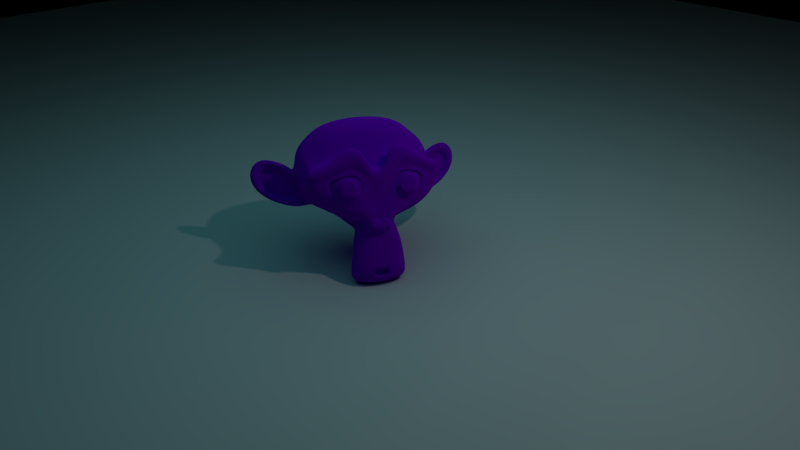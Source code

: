 # Source: macaco.blend  (saved by Blender 2.79.0; exported with 4.5.12 LTS)
import bpy
from mathutils import Matrix  # noqa: F401  (used for matrix-valued properties, if any)

bpy.ops.wm.read_factory_settings(use_empty=True)
scene = bpy.context.scene
scene.name = 'Scene'

# ---- collections
col_collection_1 = bpy.data.collections.new('Collection 1'); scene.collection.children.link(col_collection_1)

# ---- materials (node trees are filled in below, after node groups)
mat_material_002 = bpy.data.materials.new('Material.002')
mat_material_002.alpha_threshold = 0.0
mat_material_002.roughness = 0.5
mat_material_001 = bpy.data.materials.new('Material.001')
mat_material_001.alpha_threshold = 0.0
mat_material_001.roughness = 0.5

# ---- material node trees
mat_material_002.use_nodes = True; mat_material_002.node_tree.nodes.clear()
_N = mat_material_002.node_tree.nodes; _L = mat_material_002.node_tree.links
n0 = _N.new('ShaderNodeOutputMaterial'); n0.name = 'Material Output'; n0.location = (300, 300)
n1 = _N.new('ShaderNodeBsdfDiffuse'); n1.name = 'Diffuse BSDF'; n1.location = (10, 300)
_L.new(n1.outputs[0], n0.inputs[0])
n0.is_active_output = True
mat_material_001.use_nodes = True; mat_material_001.node_tree.nodes.clear()
_N = mat_material_001.node_tree.nodes; _L = mat_material_001.node_tree.links
n0 = _N.new('ShaderNodeOutputMaterial'); n0.name = 'Material Output'; n0.location = (214, 389)
n1 = _N.new('ShaderNodeBsdfDiffuse'); n1.name = 'Diffuse BSDF'; n1.location = (10, 300)
n1.inputs[0].default_value = (0.2897, 0.0, 0.8, 1.0)
n1.inputs[1].default_value = 10.0
_L.new(n1.outputs[0], n0.inputs[0])
n0.is_active_output = True

# ---- world
world_world = bpy.data.worlds.new('World'); scene.world = world_world
world_world.use_nodes = True; world_world.node_tree.nodes.clear()
_N = world_world.node_tree.nodes; _L = world_world.node_tree.links
n0 = _N.new('ShaderNodeOutputWorld'); n0.name = 'World Output'; n0.location = (300, 300)
n1 = _N.new('ShaderNodeBackground'); n1.name = 'Background'; n1.location = (10, 300)
n1.inputs[0].default_value = (0.0, 0.0, 0.0, 1.0)
_L.new(n1.outputs[0], n0.inputs[0])
n0.is_active_output = True
world_world.color = (0.0, 0.0, 0.0)
world_world.use_sun_shadow = False
world_world.sun_shadow_jitter_overblur = 0.0
world_world.cycles.sampling_method = 'MANUAL'

# ---- cameras
cam_camera = bpy.data.cameras.new('Camera')
cam_camera.clip_end = 100.0
cam_camera.lens = 35.0
cam_camera.sensor_width = 32.0
cam_camera.sensor_height = 18.0
cam_camera.ortho_scale = 7.314
cam_camera.dof.focus_distance = 0.0

# ---- lights
light_spot = bpy.data.lights.new('Spot', 'AREA')
light_spot.transmission_factor = 0.0
light_spot.energy = 0.7854
light_spot.shadow_buffer_clip_start = 0.5
light_spot.shadow_soft_size = 10.0
light_spot.shadow_maximum_resolution = 0.006
light_spot.use_absolute_resolution = True
light_spot.shape = 'RECTANGLE'
light_spot.size = 10.0
light_spot.size_y = 10.0
light_spot.use_nodes = True; light_spot.node_tree.nodes.clear()
_N = light_spot.node_tree.nodes; _L = light_spot.node_tree.links
n0 = _N.new('ShaderNodeOutputLight'); n0.name = 'Lamp Output'; n0.location = (300, 300)
n1 = _N.new('ShaderNodeEmission'); n1.name = 'Emission'; n1.location = (133, 296)
n1.inputs[0].default_value = (0.2505, 0.9014, 1.0, 1.0)
n2 = _N.new('ShaderNodeLightFalloff'); n2.name = 'Light Falloff'; n2.location = (-48, 349)
n2.inputs[0].default_value = 92.0
n2.inputs[1].default_value = 0.6
n3 = _N.new('ShaderNodeHueSaturation'); n3.name = 'Hue Saturation Value'; n3.location = (142, 477)
n3.width = 151
_L.new(n1.outputs[0], n0.inputs[0])
_L.new(n2.outputs[0], n1.inputs[1])
_L.new(n2.outputs[0], n3.inputs[0])
_L.new(n2.outputs[0], n3.inputs[1])
_L.new(n2.outputs[0], n3.inputs[2])
n0.is_active_output = True
light_lamp = bpy.data.lights.new('Lamp', 'POINT')
light_lamp.transmission_factor = 0.0
light_lamp.cutoff_distance = 30.0
light_lamp.energy = 100.0
light_lamp.shadow_buffer_clip_start = 1.001
light_lamp.shadow_soft_size = 0.1
light_lamp.shadow_maximum_resolution = 0.006
light_lamp.use_absolute_resolution = True

# ---- meshes
me_plane = bpy.data.meshes.new('Plane')
me_plane.from_pydata([(-1.0, -1.0, 0.0), (1.0, -1.0, 0.0), (-1.0, 1.0, 0.0), (1.0, 1.0, 0.0)], [], [(0, 1, 3, 2)])
me_plane.materials.append(mat_material_002)
me_plane.use_remesh_preserve_volume = False
me_plane.use_remesh_preserve_attributes = False
me_plane.use_mirror_vertex_groups = False
me_plane.update()
me_suzanne = bpy.data.meshes.new('Suzanne')
me_suzanne.from_pydata([(0.4375, -0.7656, 0.1641), (-0.4375, -0.7656, 0.1641), (0.5, -0.6875, 0.09375), (-0.5, -0.6875, 0.09375), (0.5469, -0.5781, 0.05469), (-0.5469, -0.5781, 0.05469), (0.3516, -0.6172, -0.02344), (-0.3516, -0.6172, -0.02344), (0.3516, -0.7188, 0.03125), (-0.3516, -0.7188, 0.03125), (0.3516, -0.7812, 0.1328), (-0.3516, -0.7812, 0.1328), (0.2734, -0.7969, 0.1641), (-0.2734, -0.7969, 0.1641), (0.2031, -0.7422, 0.09375), (-0.2031, -0.7422, 0.09375), (0.1562, -0.6484, 0.05469), (-0.1562, -0.6484, 0.05469), (0.07812, -0.6562, 0.2422), (-0.07812, -0.6562, 0.2422), (0.1406, -0.7422, 0.2422), (-0.1406, -0.7422, 0.2422), (0.2422, -0.7969, 0.2422), (-0.2422, -0.7969, 0.2422), (0.2734, -0.7969, 0.3281), (-0.2734, -0.7969, 0.3281), (0.2031, -0.7422, 0.3906), (-0.2031, -0.7422, 0.3906), (0.1562, -0.6484, 0.4375), (-0.1562, -0.6484, 0.4375), (0.3516, -0.6172, 0.5156), (-0.3516, -0.6172, 0.5156), (0.3516, -0.7188, 0.4531), (-0.3516, -0.7188, 0.4531), (0.3516, -0.7812, 0.3594), (-0.3516, -0.7812, 0.3594), (0.4375, -0.7656, 0.3281), (-0.4375, -0.7656, 0.3281), (0.5, -0.6875, 0.3906), (-0.5, -0.6875, 0.3906), (0.5469, -0.5781, 0.4375), (-0.5469, -0.5781, 0.4375), (0.625, -0.5625, 0.2422), (-0.625, -0.5625, 0.2422), (0.5625, -0.6719, 0.2422), (-0.5625, -0.6719, 0.2422), (0.4688, -0.7578, 0.2422), (-0.4688, -0.7578, 0.2422), (0.4766, -0.7734, 0.2422), (-0.4766, -0.7734, 0.2422), (0.4453, -0.7812, 0.3359), (-0.4453, -0.7812, 0.3359), (0.3516, -0.8047, 0.375), (-0.3516, -0.8047, 0.375), (0.2656, -0.8203, 0.3359), (-0.2656, -0.8203, 0.3359), (0.2266, -0.8203, 0.2422), (-0.2266, -0.8203, 0.2422), (0.2656, -0.8203, 0.1562), (-0.2656, -0.8203, 0.1562), (0.3516, -0.8281, 0.2422), (-0.3516, -0.8281, 0.2422), (0.3516, -0.8047, 0.1172), (-0.3516, -0.8047, 0.1172), (0.4453, -0.7812, 0.1562), (-0.4453, -0.7812, 0.1562), (0.0, -0.7422, 0.4297), (0.0, -0.8203, 0.3516), (0.0, -0.7344, -0.6797), (0.0, -0.7812, -0.3203), (0.0, -0.7969, -0.1875), (0.0, -0.7188, -0.7734), (0.0, -0.6016, 0.4062), (0.0, -0.5703, 0.5703), (0.0, 0.5469, 0.8984), (0.0, 0.8516, 0.5625), (0.0, 0.8281, 0.07031), (0.0, 0.3516, -0.3828), (0.2031, -0.5625, -0.1875), (-0.2031, -0.5625, -0.1875), (0.3125, -0.5703, -0.4375), (-0.3125, -0.5703, -0.4375), (0.3516, -0.5703, -0.6953), (-0.3516, -0.5703, -0.6953), (0.3672, -0.5312, -0.8906), (-0.3672, -0.5312, -0.8906), (0.3281, -0.5234, -0.9453), (-0.3281, -0.5234, -0.9453), (0.1797, -0.5547, -0.9688), (-0.1797, -0.5547, -0.9688), (0.0, -0.5781, -0.9844), (0.4375, -0.5312, -0.1406), (-0.4375, -0.5312, -0.1406), (0.6328, -0.5391, -0.03906), (-0.6328, -0.5391, -0.03906), (0.8281, -0.4453, 0.1484), (-0.8281, -0.4453, 0.1484), (0.8594, -0.5938, 0.4297), (-0.8594, -0.5938, 0.4297), (0.7109, -0.625, 0.4844), (-0.7109, -0.625, 0.4844), (0.4922, -0.6875, 0.6016), (-0.4922, -0.6875, 0.6016), (0.3203, -0.7344, 0.7578), (-0.3203, -0.7344, 0.7578), (0.1562, -0.7578, 0.7188), (-0.1562, -0.7578, 0.7188), (0.0625, -0.75, 0.4922), (-0.0625, -0.75, 0.4922), (0.1641, -0.7734, 0.4141), (-0.1641, -0.7734, 0.4141), (0.125, -0.7656, 0.3047), (-0.125, -0.7656, 0.3047), (0.2031, -0.7422, 0.09375), (-0.2031, -0.7422, 0.09375), (0.375, -0.7031, 0.01562), (-0.375, -0.7031, 0.01562), (0.4922, -0.6719, 0.0625), (-0.4922, -0.6719, 0.0625), (0.625, -0.6484, 0.1875), (-0.625, -0.6484, 0.1875), (0.6406, -0.6484, 0.2969), (-0.6406, -0.6484, 0.2969), (0.6016, -0.6641, 0.375), (-0.6016, -0.6641, 0.375), (0.4297, -0.7188, 0.4375), (-0.4297, -0.7188, 0.4375), (0.25, -0.7578, 0.4688), (-0.25, -0.7578, 0.4688), (0.0, -0.7344, -0.7656), (0.1094, -0.7344, -0.7188), (-0.1094, -0.7344, -0.7188), (0.1172, -0.7109, -0.8359), (-0.1172, -0.7109, -0.8359), (0.0625, -0.6953, -0.8828), (-0.0625, -0.6953, -0.8828), (0.0, -0.6875, -0.8906), (0.0, -0.75, -0.1953), (0.0, -0.7422, -0.1406), (0.1016, -0.7422, -0.1484), (-0.1016, -0.7422, -0.1484), (0.125, -0.75, -0.2266), (-0.125, -0.75, -0.2266), (0.08594, -0.7422, -0.2891), (-0.08594, -0.7422, -0.2891), (0.3984, -0.6719, -0.04688), (-0.3984, -0.6719, -0.04688), (0.6172, -0.625, 0.05469), (-0.6172, -0.625, 0.05469), (0.7266, -0.6016, 0.2031), (-0.7266, -0.6016, 0.2031), (0.7422, -0.6562, 0.375), (-0.7422, -0.6562, 0.375), (0.6875, -0.7266, 0.4141), (-0.6875, -0.7266, 0.4141), (0.4375, -0.7969, 0.5469), (-0.4375, -0.7969, 0.5469), (0.3125, -0.8359, 0.6406), (-0.3125, -0.8359, 0.6406), (0.2031, -0.8516, 0.6172), (-0.2031, -0.8516, 0.6172), (0.1016, -0.8438, 0.4297), (-0.1016, -0.8438, 0.4297), (0.125, -0.8125, -0.1016), (-0.125, -0.8125, -0.1016), (0.2109, -0.7109, -0.4453), (-0.2109, -0.7109, -0.4453), (0.25, -0.6875, -0.7031), (-0.25, -0.6875, -0.7031), (0.2656, -0.6641, -0.8203), (-0.2656, -0.6641, -0.8203), (0.2344, -0.6328, -0.9141), (-0.2344, -0.6328, -0.9141), (0.1641, -0.6328, -0.9297), (-0.1641, -0.6328, -0.9297), (0.0, -0.6406, -0.9453), (0.0, -0.7266, 0.04688), (0.0, -0.7656, 0.2109), (0.3281, -0.7422, 0.4766), (-0.3281, -0.7422, 0.4766), (0.1641, -0.75, 0.1406), (-0.1641, -0.75, 0.1406), (0.1328, -0.7578, 0.2109), (-0.1328, -0.7578, 0.2109), (0.1172, -0.7344, -0.6875), (-0.1172, -0.7344, -0.6875), (0.07812, -0.75, -0.4453), (-0.07812, -0.75, -0.4453), (0.0, -0.75, -0.4453), (0.0, -0.7422, -0.3281), (0.09375, -0.7812, -0.2734), (-0.09375, -0.7812, -0.2734), (0.1328, -0.7969, -0.2266), (-0.1328, -0.7969, -0.2266), (0.1094, -0.7812, -0.1328), (-0.1094, -0.7812, -0.1328), (0.03906, -0.7812, -0.125), (-0.03906, -0.7812, -0.125), (0.0, -0.8281, -0.2031), (0.04688, -0.8125, -0.1484), (-0.04688, -0.8125, -0.1484), (0.09375, -0.8125, -0.1562), (-0.09375, -0.8125, -0.1562), (0.1094, -0.8281, -0.2266), (-0.1094, -0.8281, -0.2266), (0.07812, -0.8047, -0.25), (-0.07812, -0.8047, -0.25), (0.0, -0.8047, -0.2891), (0.2578, -0.5547, -0.3125), (-0.2578, -0.5547, -0.3125), (0.1641, -0.7109, -0.2422), (-0.1641, -0.7109, -0.2422), (0.1797, -0.7109, -0.3125), (-0.1797, -0.7109, -0.3125), (0.2344, -0.5547, -0.25), (-0.2344, -0.5547, -0.25), (0.0, -0.6875, -0.875), (0.04688, -0.6875, -0.8672), (-0.04688, -0.6875, -0.8672), (0.09375, -0.7109, -0.8203), (-0.09375, -0.7109, -0.8203), (0.09375, -0.7266, -0.7422), (-0.09375, -0.7266, -0.7422), (0.0, -0.6562, -0.7812), (0.09375, -0.6641, -0.75), (-0.09375, -0.6641, -0.75), (0.09375, -0.6406, -0.8125), (-0.09375, -0.6406, -0.8125), (0.04688, -0.6328, -0.8516), (-0.04688, -0.6328, -0.8516), (0.0, -0.6328, -0.8594), (0.1719, -0.7812, 0.2188), (-0.1719, -0.7812, 0.2188), (0.1875, -0.7734, 0.1562), (-0.1875, -0.7734, 0.1562), (0.3359, -0.7578, 0.4297), (-0.3359, -0.7578, 0.4297), (0.2734, -0.7734, 0.4219), (-0.2734, -0.7734, 0.4219), (0.4219, -0.7734, 0.3984), (-0.4219, -0.7734, 0.3984), (0.5625, -0.6953, 0.3516), (-0.5625, -0.6953, 0.3516), (0.5859, -0.6875, 0.2891), (-0.5859, -0.6875, 0.2891), (0.5781, -0.6797, 0.1953), (-0.5781, -0.6797, 0.1953), (0.4766, -0.7188, 0.1016), (-0.4766, -0.7188, 0.1016), (0.375, -0.7422, 0.0625), (-0.375, -0.7422, 0.0625), (0.2266, -0.7812, 0.1094), (-0.2266, -0.7812, 0.1094), (0.1797, -0.7812, 0.2969), (-0.1797, -0.7812, 0.2969), (0.2109, -0.7812, 0.375), (-0.2109, -0.7812, 0.375), (0.2344, -0.7578, 0.3594), (-0.2344, -0.7578, 0.3594), (0.1953, -0.7578, 0.2969), (-0.1953, -0.7578, 0.2969), (0.2422, -0.7578, 0.125), (-0.2422, -0.7578, 0.125), (0.375, -0.7266, 0.08594), (-0.375, -0.7266, 0.08594), (0.4609, -0.7031, 0.1172), (-0.4609, -0.7031, 0.1172), (0.5469, -0.6719, 0.2109), (-0.5469, -0.6719, 0.2109), (0.5547, -0.6719, 0.2812), (-0.5547, -0.6719, 0.2812), (0.5312, -0.6797, 0.3359), (-0.5312, -0.6797, 0.3359), (0.4141, -0.75, 0.3906), (-0.4141, -0.75, 0.3906), (0.2812, -0.7656, 0.3984), (-0.2812, -0.7656, 0.3984), (0.3359, -0.75, 0.4062), (-0.3359, -0.75, 0.4062), (0.2031, -0.75, 0.1719), (-0.2031, -0.75, 0.1719), (0.1953, -0.75, 0.2266), (-0.1953, -0.75, 0.2266), (0.1094, -0.6094, 0.4609), (-0.1094, -0.6094, 0.4609), (0.1953, -0.6172, 0.6641), (-0.1953, -0.6172, 0.6641), (0.3359, -0.5938, 0.6875), (-0.3359, -0.5938, 0.6875), (0.4844, -0.5547, 0.5547), (-0.4844, -0.5547, 0.5547), (0.6797, -0.4922, 0.4531), (-0.6797, -0.4922, 0.4531), (0.7969, -0.4609, 0.4062), (-0.7969, -0.4609, 0.4062), (0.7734, -0.375, 0.1641), (-0.7734, -0.375, 0.1641), (0.6016, -0.4141, 0.0), (-0.6016, -0.4141, 0.0), (0.4375, -0.4688, -0.09375), (-0.4375, -0.4688, -0.09375), (0.0, -0.2891, 0.8984), (0.0, 0.07812, 0.9844), (0.0, 0.6719, -0.1953), (0.0, -0.1875, -0.4609), (0.0, -0.4609, -0.9766), (0.0, -0.3438, -0.8047), (0.0, -0.3203, -0.5703), (0.0, -0.2812, -0.4844), (0.8516, -0.05469, 0.2344), (-0.8516, -0.05469, 0.2344), (0.8594, 0.04688, 0.3203), (-0.8594, 0.04688, 0.3203), (0.7734, 0.4375, 0.2656), (-0.7734, 0.4375, 0.2656), (0.4609, 0.7031, 0.4375), (-0.4609, 0.7031, 0.4375), (0.7344, -0.07031, -0.04688), (-0.7344, -0.07031, -0.04688), (0.5938, 0.1641, -0.125), (-0.5938, 0.1641, -0.125), (0.6406, 0.4297, -0.007812), (-0.6406, 0.4297, -0.007812), (0.3359, 0.6641, 0.05469), (-0.3359, 0.6641, 0.05469), (0.2344, -0.4062, -0.3516), (-0.2344, -0.4062, -0.3516), (0.1797, -0.2578, -0.4141), (-0.1797, -0.2578, -0.4141), (0.2891, -0.3828, -0.7109), (-0.2891, -0.3828, -0.7109), (0.25, -0.3906, -0.5), (-0.25, -0.3906, -0.5), (0.3281, -0.3984, -0.9141), (-0.3281, -0.3984, -0.9141), (0.1406, -0.3672, -0.7578), (-0.1406, -0.3672, -0.7578), (0.125, -0.3594, -0.5391), (-0.125, -0.3594, -0.5391), (0.1641, -0.4375, -0.9453), (-0.1641, -0.4375, -0.9453), (0.2188, -0.4297, -0.2812), (-0.2188, -0.4297, -0.2812), (0.2109, -0.4688, -0.2266), (-0.2109, -0.4688, -0.2266), (0.2031, -0.5, -0.1719), (-0.2031, -0.5, -0.1719), (0.2109, -0.1641, -0.3906), (-0.2109, -0.1641, -0.3906), (0.2969, 0.2656, -0.3125), (-0.2969, 0.2656, -0.3125), (0.3438, 0.5391, -0.1484), (-0.3438, 0.5391, -0.1484), (0.4531, 0.3828, 0.8672), (-0.4531, 0.3828, 0.8672), (0.4531, 0.07031, 0.9297), (-0.4531, 0.07031, 0.9297), (0.4531, -0.2344, 0.8516), (-0.4531, -0.2344, 0.8516), (0.4609, -0.4297, 0.5234), (-0.4609, -0.4297, 0.5234), (0.7266, -0.3359, 0.4062), (-0.7266, -0.3359, 0.4062), (0.6328, -0.2812, 0.4531), (-0.6328, -0.2812, 0.4531), (0.6406, -0.05469, 0.7031), (-0.6406, -0.05469, 0.7031), (0.7969, -0.125, 0.5625), (-0.7969, -0.125, 0.5625), (0.7969, 0.1172, 0.6172), (-0.7969, 0.1172, 0.6172), (0.6406, 0.1953, 0.75), (-0.6406, 0.1953, 0.75), (0.6406, 0.4453, 0.6797), (-0.6406, 0.4453, 0.6797), (0.7969, 0.3594, 0.5391), (-0.7969, 0.3594, 0.5391), (0.6172, 0.5859, 0.3281), (-0.6172, 0.5859, 0.3281), (0.4844, 0.5469, 0.02344), (-0.4844, 0.5469, 0.02344), (0.8203, 0.2031, 0.3281), (-0.8203, 0.2031, 0.3281), (0.4062, -0.1484, -0.1719), (-0.4062, -0.1484, -0.1719), (0.4297, 0.2109, -0.1953), (-0.4297, 0.2109, -0.1953), (0.8906, 0.2344, 0.4062), (-0.8906, 0.2344, 0.4062), (0.7734, 0.125, -0.1406), (-0.7734, 0.125, -0.1406), (1.039, 0.3281, -0.1016), (-1.039, 0.3281, -0.1016), (1.281, 0.4297, 0.05469), (-1.281, 0.4297, 0.05469), (1.352, 0.4219, 0.3203), (-1.352, 0.4219, 0.3203), (1.234, 0.4219, 0.5078), (-1.234, 0.4219, 0.5078), (1.023, 0.3125, 0.4766), (-1.023, 0.3125, 0.4766), (1.016, 0.2891, 0.4141), (-1.016, 0.2891, 0.4141), (1.188, 0.3906, 0.4375), (-1.188, 0.3906, 0.4375), (1.266, 0.4062, 0.2891), (-1.266, 0.4062, 0.2891), (1.211, 0.4062, 0.07812), (-1.211, 0.4062, 0.07812), (1.031, 0.3047, -0.03906), (-1.031, 0.3047, -0.03906), (0.8281, 0.1328, -0.07031), (-0.8281, 0.1328, -0.07031), (0.9219, 0.2188, 0.3594), (-0.9219, 0.2188, 0.3594), (0.9453, 0.2891, 0.3047), (-0.9453, 0.2891, 0.3047), (0.8828, 0.2109, -0.02344), (-0.8828, 0.2109, -0.02344), (1.039, 0.3672, 0.0), (-1.039, 0.3672, 0.0), (1.188, 0.4453, 0.09375), (-1.188, 0.4453, 0.09375), (1.234, 0.4453, 0.25), (-1.234, 0.4453, 0.25), (1.172, 0.4375, 0.3594), (-1.172, 0.4375, 0.3594), (1.023, 0.3594, 0.3438), (-1.023, 0.3594, 0.3438), (0.8438, 0.2109, 0.2891), (-0.8438, 0.2109, 0.2891), (0.8359, 0.2734, 0.1719), (-0.8359, 0.2734, 0.1719), (0.7578, 0.2734, 0.09375), (-0.7578, 0.2734, 0.09375), (0.8203, 0.2734, 0.08594), (-0.8203, 0.2734, 0.08594), (0.8438, 0.2734, 0.01562), (-0.8438, 0.2734, 0.01562), (0.8125, 0.2734, -0.01562), (-0.8125, 0.2734, -0.01562), (0.7266, 0.07031, 0.0), (-0.7266, 0.07031, 0.0), (0.7188, 0.1719, -0.02344), (-0.7188, 0.1719, -0.02344), (0.7188, 0.1875, 0.03906), (-0.7188, 0.1875, 0.03906), (0.7969, 0.2109, 0.2031), (-0.7969, 0.2109, 0.2031), (0.8906, 0.2656, 0.2422), (-0.8906, 0.2656, 0.2422), (0.8906, 0.3203, 0.2344), (-0.8906, 0.3203, 0.2344), (0.8125, 0.3203, -0.01562), (-0.8125, 0.3203, -0.01562), (0.8516, 0.3203, 0.01562), (-0.8516, 0.3203, 0.01562), (0.8281, 0.3203, 0.07812), (-0.8281, 0.3203, 0.07812), (0.7656, 0.3203, 0.09375), (-0.7656, 0.3203, 0.09375), (0.8438, 0.3203, 0.1719), (-0.8438, 0.3203, 0.1719), (1.039, 0.4141, 0.3281), (-1.039, 0.4141, 0.3281), (1.188, 0.4844, 0.3438), (-1.188, 0.4844, 0.3438), (1.258, 0.4922, 0.2422), (-1.258, 0.4922, 0.2422), (1.211, 0.4844, 0.08594), (-1.211, 0.4844, 0.08594), (1.047, 0.4219, 0.0), (-1.047, 0.4219, 0.0), (0.8828, 0.2656, -0.01562), (-0.8828, 0.2656, -0.01562), (0.9531, 0.3438, 0.2891), (-0.9531, 0.3438, 0.2891), (0.8906, 0.3281, 0.1094), (-0.8906, 0.3281, 0.1094), (0.9375, 0.3359, 0.0625), (-0.9375, 0.3359, 0.0625), (1.0, 0.3672, 0.125), (-1.0, 0.3672, 0.125), (0.9609, 0.3516, 0.1719), (-0.9609, 0.3516, 0.1719), (1.016, 0.375, 0.2344), (-1.016, 0.375, 0.2344), (1.055, 0.3828, 0.1875), (-1.055, 0.3828, 0.1875), (1.109, 0.3906, 0.2109), (-1.109, 0.3906, 0.2109), (1.086, 0.3906, 0.2734), (-1.086, 0.3906, 0.2734), (1.023, 0.4844, 0.4375), (-1.023, 0.4844, 0.4375), (1.25, 0.5469, 0.4688), (-1.25, 0.5469, 0.4688), (1.367, 0.5, 0.2969), (-1.367, 0.5, 0.2969), (1.312, 0.5312, 0.05469), (-1.312, 0.5312, 0.05469), (1.039, 0.4922, -0.08594), (-1.039, 0.4922, -0.08594), (0.7891, 0.3281, -0.125), (-0.7891, 0.3281, -0.125), (0.8594, 0.3828, 0.3828), (-0.8594, 0.3828, 0.3828)], [], [(46, 0, 2, 44), (3, 1, 47, 45), (44, 2, 4, 42), (5, 3, 45, 43), (2, 8, 6, 4), (7, 9, 3, 5), (0, 10, 8, 2), (9, 11, 1, 3), (10, 12, 14, 8), (15, 13, 11, 9), (8, 14, 16, 6), (17, 15, 9, 7), (14, 20, 18, 16), (19, 21, 15, 17), (12, 22, 20, 14), (21, 23, 13, 15), (22, 24, 26, 20), (27, 25, 23, 21), (20, 26, 28, 18), (29, 27, 21, 19), (26, 32, 30, 28), (31, 33, 27, 29), (24, 34, 32, 26), (33, 35, 25, 27), (34, 36, 38, 32), (39, 37, 35, 33), (32, 38, 40, 30), (41, 39, 33, 31), (38, 44, 42, 40), (43, 45, 39, 41), (36, 46, 44, 38), (45, 47, 37, 39), (46, 36, 50, 48), (51, 37, 47, 49), (36, 34, 52, 50), (53, 35, 37, 51), (34, 24, 54, 52), (55, 25, 35, 53), (24, 22, 56, 54), (57, 23, 25, 55), (22, 12, 58, 56), (59, 13, 23, 57), (12, 10, 62, 58), (63, 11, 13, 59), (10, 0, 64, 62), (65, 1, 11, 63), (0, 46, 48, 64), (49, 47, 1, 65), (60, 64, 48), (49, 65, 61), (62, 64, 60), (61, 65, 63), (60, 58, 62), (63, 59, 61), (60, 56, 58), (59, 57, 61), (60, 54, 56), (57, 55, 61), (60, 52, 54), (55, 53, 61), (60, 50, 52), (53, 51, 61), (60, 48, 50), (51, 49, 61), (88, 173, 175, 90), (175, 174, 89, 90), (86, 171, 173, 88), (174, 172, 87, 89), (84, 169, 171, 86), (172, 170, 85, 87), (82, 167, 169, 84), (170, 168, 83, 85), (80, 165, 167, 82), (168, 166, 81, 83), (78, 91, 145, 163), (146, 92, 79, 164), (91, 93, 147, 145), (148, 94, 92, 146), (93, 95, 149, 147), (150, 96, 94, 148), (95, 97, 151, 149), (152, 98, 96, 150), (97, 99, 153, 151), (154, 100, 98, 152), (99, 101, 155, 153), (156, 102, 100, 154), (101, 103, 157, 155), (158, 104, 102, 156), (103, 105, 159, 157), (160, 106, 104, 158), (105, 107, 161, 159), (162, 108, 106, 160), (107, 66, 67, 161), (67, 66, 108, 162), (109, 127, 159, 161), (160, 128, 110, 162), (127, 178, 157, 159), (158, 179, 128, 160), (125, 155, 157, 178), (158, 156, 126, 179), (123, 153, 155, 125), (156, 154, 124, 126), (121, 151, 153, 123), (154, 152, 122, 124), (119, 149, 151, 121), (152, 150, 120, 122), (117, 147, 149, 119), (150, 148, 118, 120), (115, 145, 147, 117), (148, 146, 116, 118), (113, 163, 145, 115), (146, 164, 114, 116), (113, 180, 176, 163), (176, 181, 114, 164), (109, 161, 67, 111), (67, 162, 110, 112), (111, 67, 177, 182), (177, 67, 112, 183), (176, 180, 182, 177), (183, 181, 176, 177), (134, 136, 175, 173), (175, 136, 135, 174), (132, 134, 173, 171), (174, 135, 133, 172), (130, 132, 171, 169), (172, 133, 131, 170), (165, 186, 184, 167), (185, 187, 166, 168), (130, 169, 167, 184), (168, 170, 131, 185), (143, 189, 188, 186), (188, 189, 144, 187), (184, 186, 188, 68), (188, 187, 185, 68), (129, 130, 184, 68), (185, 131, 129, 68), (141, 192, 190, 143), (191, 193, 142, 144), (139, 194, 192, 141), (193, 195, 140, 142), (138, 196, 194, 139), (195, 197, 138, 140), (137, 70, 196, 138), (197, 70, 137, 138), (189, 143, 190, 69), (191, 144, 189, 69), (69, 190, 205, 207), (206, 191, 69, 207), (70, 198, 199, 196), (200, 198, 70, 197), (196, 199, 201, 194), (202, 200, 197, 195), (194, 201, 203, 192), (204, 202, 195, 193), (192, 203, 205, 190), (206, 204, 193, 191), (198, 203, 201, 199), (202, 204, 198, 200), (198, 207, 205, 203), (206, 207, 198, 204), (138, 139, 163, 176), (164, 140, 138, 176), (139, 141, 210, 163), (211, 142, 140, 164), (141, 143, 212, 210), (213, 144, 142, 211), (143, 186, 165, 212), (166, 187, 144, 213), (80, 208, 212, 165), (213, 209, 81, 166), (208, 214, 210, 212), (211, 215, 209, 213), (78, 163, 210, 214), (211, 164, 79, 215), (130, 129, 71, 221), (71, 129, 131, 222), (132, 130, 221, 219), (222, 131, 133, 220), (134, 132, 219, 217), (220, 133, 135, 218), (136, 134, 217, 216), (218, 135, 136, 216), (216, 217, 228, 230), (229, 218, 216, 230), (217, 219, 226, 228), (227, 220, 218, 229), (219, 221, 224, 226), (225, 222, 220, 227), (221, 71, 223, 224), (223, 71, 222, 225), (223, 230, 228, 224), (229, 230, 223, 225), (224, 228, 226), (227, 229, 225), (182, 180, 233, 231), (234, 181, 183, 232), (111, 182, 231, 253), (232, 183, 112, 254), (109, 111, 253, 255), (254, 112, 110, 256), (180, 113, 251, 233), (252, 114, 181, 234), (113, 115, 249, 251), (250, 116, 114, 252), (115, 117, 247, 249), (248, 118, 116, 250), (117, 119, 245, 247), (246, 120, 118, 248), (119, 121, 243, 245), (244, 122, 120, 246), (121, 123, 241, 243), (242, 124, 122, 244), (123, 125, 239, 241), (240, 126, 124, 242), (125, 178, 235, 239), (236, 179, 126, 240), (178, 127, 237, 235), (238, 128, 179, 236), (127, 109, 255, 237), (256, 110, 128, 238), (237, 255, 257, 275), (258, 256, 238, 276), (235, 237, 275, 277), (276, 238, 236, 278), (239, 235, 277, 273), (278, 236, 240, 274), (241, 239, 273, 271), (274, 240, 242, 272), (243, 241, 271, 269), (272, 242, 244, 270), (245, 243, 269, 267), (270, 244, 246, 268), (247, 245, 267, 265), (268, 246, 248, 266), (249, 247, 265, 263), (266, 248, 250, 264), (251, 249, 263, 261), (264, 250, 252, 262), (233, 251, 261, 279), (262, 252, 234, 280), (255, 253, 259, 257), (260, 254, 256, 258), (253, 231, 281, 259), (282, 232, 254, 260), (231, 233, 279, 281), (280, 234, 232, 282), (66, 107, 283, 72), (284, 108, 66, 72), (107, 105, 285, 283), (286, 106, 108, 284), (105, 103, 287, 285), (288, 104, 106, 286), (103, 101, 289, 287), (290, 102, 104, 288), (101, 99, 291, 289), (292, 100, 102, 290), (99, 97, 293, 291), (294, 98, 100, 292), (97, 95, 295, 293), (296, 96, 98, 294), (95, 93, 297, 295), (298, 94, 96, 296), (93, 91, 299, 297), (300, 92, 94, 298), (307, 308, 327, 337), (328, 308, 307, 338), (306, 307, 337, 335), (338, 307, 306, 336), (305, 306, 335, 339), (336, 306, 305, 340), (88, 90, 305, 339), (305, 90, 89, 340), (86, 88, 339, 333), (340, 89, 87, 334), (84, 86, 333, 329), (334, 87, 85, 330), (82, 84, 329, 331), (330, 85, 83, 332), (329, 335, 337, 331), (338, 336, 330, 332), (329, 333, 339, 335), (340, 334, 330, 336), (325, 331, 337, 327), (338, 332, 326, 328), (80, 82, 331, 325), (332, 83, 81, 326), (208, 341, 343, 214), (344, 342, 209, 215), (80, 325, 341, 208), (342, 326, 81, 209), (78, 214, 343, 345), (344, 215, 79, 346), (78, 345, 299, 91), (300, 346, 79, 92), (76, 323, 351, 303), (352, 324, 76, 303), (303, 351, 349, 77), (350, 352, 303, 77), (77, 349, 347, 304), (348, 350, 77, 304), (304, 347, 327, 308), (328, 348, 304, 308), (325, 327, 347, 341), (348, 328, 326, 342), (295, 297, 317, 309), (318, 298, 296, 310), (75, 315, 323, 76), (324, 316, 75, 76), (301, 357, 355, 302), (356, 358, 301, 302), (302, 355, 353, 74), (354, 356, 302, 74), (74, 353, 315, 75), (316, 354, 74, 75), (291, 293, 361, 363), (362, 294, 292, 364), (363, 361, 367, 365), (368, 362, 364, 366), (365, 367, 369, 371), (370, 368, 366, 372), (371, 369, 375, 373), (376, 370, 372, 374), (313, 377, 373, 375), (374, 378, 314, 376), (315, 353, 373, 377), (374, 354, 316, 378), (353, 355, 371, 373), (372, 356, 354, 374), (355, 357, 365, 371), (366, 358, 356, 372), (357, 359, 363, 365), (364, 360, 358, 366), (289, 291, 363, 359), (364, 292, 290, 360), (73, 359, 357, 301), (358, 360, 73, 301), (283, 285, 287, 289), (288, 286, 284, 290), (283, 289, 359, 73), (360, 290, 284, 73), (72, 283, 73), (73, 284, 72), (293, 295, 309, 361), (310, 296, 294, 362), (309, 311, 367, 361), (368, 312, 310, 362), (311, 381, 369, 367), (370, 382, 312, 368), (313, 375, 369, 381), (370, 376, 314, 382), (347, 349, 385, 383), (386, 350, 348, 384), (317, 383, 385, 319), (386, 384, 318, 320), (297, 299, 383, 317), (384, 300, 298, 318), (299, 343, 341, 383), (342, 344, 300, 384), (341, 347, 383), (384, 348, 342), (299, 345, 343), (344, 346, 300), (313, 321, 379, 377), (380, 322, 314, 378), (315, 377, 379, 323), (380, 378, 316, 324), (319, 385, 379, 321), (380, 386, 320, 322), (349, 351, 379, 385), (380, 352, 350, 386), (323, 379, 351), (352, 380, 324), (399, 387, 413, 401), (414, 388, 400, 402), (399, 401, 403, 397), (404, 402, 400, 398), (397, 403, 405, 395), (406, 404, 398, 396), (395, 405, 407, 393), (408, 406, 396, 394), (393, 407, 409, 391), (410, 408, 394, 392), (391, 409, 411, 389), (412, 410, 392, 390), (409, 419, 417, 411), (418, 420, 410, 412), (407, 421, 419, 409), (420, 422, 408, 410), (405, 423, 421, 407), (422, 424, 406, 408), (403, 425, 423, 405), (424, 426, 404, 406), (401, 427, 425, 403), (426, 428, 402, 404), (401, 413, 415, 427), (416, 414, 402, 428), (317, 319, 443, 441), (444, 320, 318, 442), (319, 389, 411, 443), (412, 390, 320, 444), (309, 317, 441, 311), (442, 318, 310, 312), (381, 429, 413, 387), (414, 430, 382, 388), (411, 417, 439, 443), (440, 418, 412, 444), (437, 445, 443, 439), (444, 446, 438, 440), (433, 445, 437, 435), (438, 446, 434, 436), (431, 447, 445, 433), (446, 448, 432, 434), (429, 447, 431, 449), (432, 448, 430, 450), (413, 429, 449, 415), (450, 430, 414, 416), (311, 447, 429, 381), (430, 448, 312, 382), (311, 441, 445, 447), (446, 442, 312, 448), (441, 443, 445), (446, 444, 442), (415, 449, 451, 475), (452, 450, 416, 476), (449, 431, 461, 451), (462, 432, 450, 452), (431, 433, 459, 461), (460, 434, 432, 462), (433, 435, 457, 459), (458, 436, 434, 460), (435, 437, 455, 457), (456, 438, 436, 458), (437, 439, 453, 455), (454, 440, 438, 456), (439, 417, 473, 453), (474, 418, 440, 454), (427, 415, 475, 463), (476, 416, 428, 464), (425, 427, 463, 465), (464, 428, 426, 466), (423, 425, 465, 467), (466, 426, 424, 468), (421, 423, 467, 469), (468, 424, 422, 470), (419, 421, 469, 471), (470, 422, 420, 472), (417, 419, 471, 473), (472, 420, 418, 474), (457, 455, 479, 477), (480, 456, 458, 478), (477, 479, 481, 483), (482, 480, 478, 484), (483, 481, 487, 485), (488, 482, 484, 486), (485, 487, 489, 491), (490, 488, 486, 492), (463, 475, 485, 491), (486, 476, 464, 492), (451, 483, 485, 475), (486, 484, 452, 476), (451, 461, 477, 483), (478, 462, 452, 484), (457, 477, 461, 459), (462, 478, 458, 460), (453, 473, 479, 455), (480, 474, 454, 456), (471, 481, 479, 473), (480, 482, 472, 474), (469, 487, 481, 471), (482, 488, 470, 472), (467, 489, 487, 469), (488, 490, 468, 470), (465, 491, 489, 467), (490, 492, 466, 468), (463, 491, 465), (466, 492, 464), (391, 389, 503, 501), (504, 390, 392, 502), (393, 391, 501, 499), (502, 392, 394, 500), (395, 393, 499, 497), (500, 394, 396, 498), (397, 395, 497, 495), (498, 396, 398, 496), (399, 397, 495, 493), (496, 398, 400, 494), (387, 399, 493, 505), (494, 400, 388, 506), (493, 501, 503, 505), (504, 502, 494, 506), (493, 495, 499, 501), (500, 496, 494, 502), (495, 497, 499), (500, 498, 496), (313, 381, 387, 505), (388, 382, 314, 506), (313, 505, 503, 321), (504, 506, 314, 322), (319, 321, 503, 389), (504, 322, 320, 390)])
me_suzanne.polygons.foreach_set('use_smooth', [True] * 500)
me_suzanne.materials.append(mat_material_001)
me_suzanne.use_remesh_preserve_volume = False
me_suzanne.use_remesh_preserve_attributes = False
me_suzanne.use_mirror_vertex_groups = False
me_suzanne.update()

# ---- objects
ob_spot = bpy.data.objects.new('Spot', light_spot)
ob_plane = bpy.data.objects.new('Plane', me_plane)
ob_suzanne = bpy.data.objects.new('Suzanne', me_suzanne)
ob_lamp = bpy.data.objects.new('Lamp', light_lamp)
ob_camera = bpy.data.objects.new('Camera', cam_camera)

# ---- transforms, parenting, visibility, modifiers, constraints
ob_spot.location = (0.3118, -0.01748, 6.417)
ob_spot.lineart.crease_threshold = 0.0
ob_plane.location = (0.0, 0.0, 0.0)
ob_plane.scale = (16.32, 16.32, 16.32)
ob_plane.lineart.crease_threshold = 0.0
ob_suzanne.location = (-0.01959, -0.04921, 0.8566)
ob_suzanne.rotation_euler = (-0.2037, 0.00617, 1.097)
ob_suzanne.lineart.crease_threshold = 0.0
_m = ob_suzanne.modifiers.new('Subsurf', 'SUBSURF')
_m.uv_smooth = 'PRESERVE_CORNERS'
_m.quality = 2
_m.levels = 2
_m.show_only_control_edges = False
ob_lamp.location = (4.076, 1.005, 5.904)
ob_lamp.rotation_euler = (0.6503, 0.05522, 1.866)
ob_lamp.lock_rotations_4d = False
ob_lamp.empty_display_type = 'ARROWS'
ob_lamp.color = (0.0, 0.0, 0.0, 0.0)
ob_lamp.lineart.crease_threshold = 0.0
ob_camera.location = (7.481, -6.508, 5.344)
ob_camera.rotation_euler = (1.109, 0.0, 0.8149)
ob_camera.lock_rotations_4d = False
ob_camera.empty_display_type = 'ARROWS'
ob_camera.color = (0.0, 0.0, 0.0, 0.0)
ob_camera.display_type = 'WIRE'
ob_camera.lineart.crease_threshold = 0.0

# ---- collection membership
col_collection_1.objects.link(ob_spot)
col_collection_1.objects.link(ob_plane)
col_collection_1.objects.link(ob_suzanne)
col_collection_1.objects.link(ob_lamp)
col_collection_1.objects.link(ob_camera)

# ---- scene / render settings (as saved in the file)
scene.camera = ob_camera
scene.frame_start = 1; scene.frame_end = 250; scene.frame_set(5)
scene.render.engine = 'CYCLES'
scene.render.resolution_percentage = 50
scene.render.dither_intensity = 0.0
scene.cycles.use_denoising = False
scene.cycles.samples = 128
scene.cycles.sampling_pattern = 'TABULATED_SOBOL'
scene.cycles.use_adaptive_sampling = False
scene.cycles.use_light_tree = False
scene.cycles.blur_glossy = 0.0
scene.cycles.sample_clamp_indirect = 0.0
scene.view_settings.view_transform = 'Standard'
bpy.context.view_layer.update()
